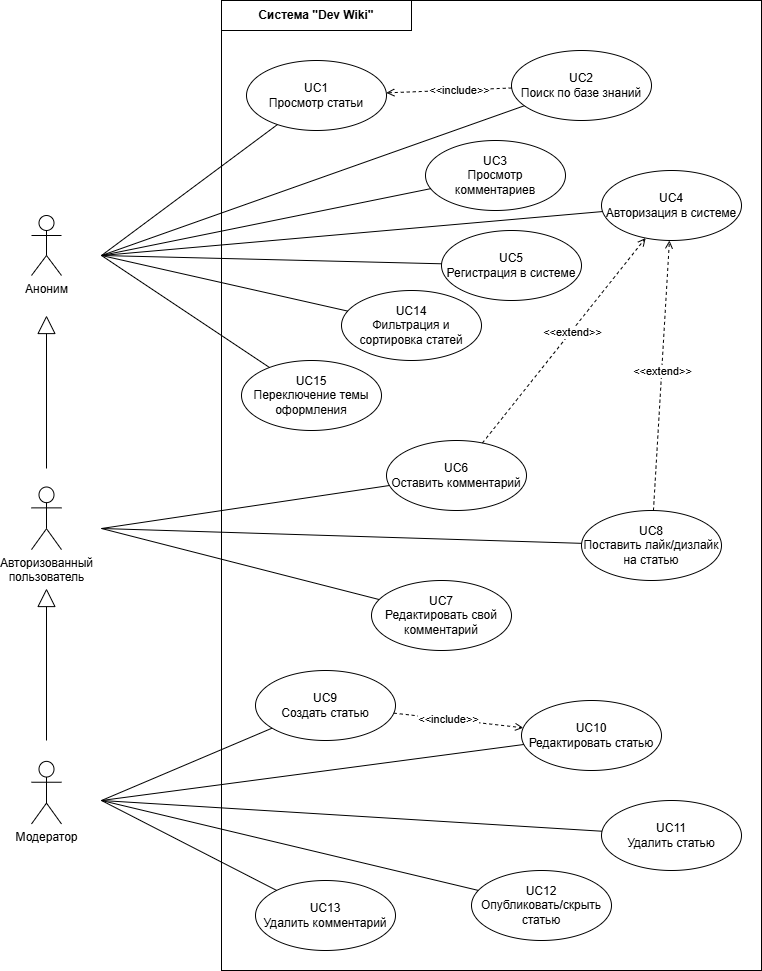

The diagram above was exported from draw.io. Its source (the exported page's mxGraphModel, read from the mxfile embedded in the PNG):
<mxGraphModel dx="2052" dy="1187" grid="1" gridSize="10" guides="1" tooltips="1" connect="1" arrows="1" fold="1" page="1" pageScale="1" pageWidth="827" pageHeight="1169" math="0" shadow="0">
  <root>
    <mxCell id="0" />
    <mxCell id="1" parent="0" />
    <mxCell id="fPFpWX3_GHsD80Ganz91-57" value="" style="rounded=0;whiteSpace=wrap;html=1;fillColor=none;" parent="1" vertex="1">
      <mxGeometry x="240" y="40" width="540" height="970" as="geometry" />
    </mxCell>
    <mxCell id="fPFpWX3_GHsD80Ganz91-4" value="" style="endArrow=block;endSize=16;endFill=0;html=1;rounded=0;entryX=0.5;entryY=1;entryDx=0;entryDy=0;exitX=0.5;exitY=0;exitDx=0;exitDy=0;" parent="1" edge="1">
      <mxGeometry width="160" relative="1" as="geometry">
        <mxPoint x="65" y="780" as="sourcePoint" />
        <mxPoint x="65" y="628" as="targetPoint" />
      </mxGeometry>
    </mxCell>
    <mxCell id="fPFpWX3_GHsD80Ganz91-5" value="" style="endArrow=block;endSize=16;endFill=0;html=1;rounded=0;entryX=0.5;entryY=1;entryDx=0;entryDy=0;exitX=0.5;exitY=0;exitDx=0;exitDy=0;" parent="1" edge="1">
      <mxGeometry width="160" relative="1" as="geometry">
        <mxPoint x="65" y="508" as="sourcePoint" />
        <mxPoint x="65" y="355" as="targetPoint" />
      </mxGeometry>
    </mxCell>
    <mxCell id="fPFpWX3_GHsD80Ganz91-6" value="UC1&lt;div&gt;Просмотр статьи&lt;/div&gt;" style="ellipse;whiteSpace=wrap;html=1;" parent="1" vertex="1">
      <mxGeometry x="265" y="100" width="140" height="70" as="geometry" />
    </mxCell>
    <mxCell id="fPFpWX3_GHsD80Ganz91-7" value="UC2&lt;div&gt;Поиск по базе знаний&lt;/div&gt;" style="ellipse;whiteSpace=wrap;html=1;" parent="1" vertex="1">
      <mxGeometry x="530" y="90" width="140" height="70" as="geometry" />
    </mxCell>
    <mxCell id="fPFpWX3_GHsD80Ganz91-8" value="UC3&lt;div&gt;Просмотр комментариев&lt;/div&gt;" style="ellipse;whiteSpace=wrap;html=1;" parent="1" vertex="1">
      <mxGeometry x="444" y="180" width="140" height="70" as="geometry" />
    </mxCell>
    <mxCell id="fPFpWX3_GHsD80Ganz91-9" value="UC4&lt;div&gt;Авторизация в системе&lt;/div&gt;" style="ellipse;whiteSpace=wrap;html=1;" parent="1" vertex="1">
      <mxGeometry x="620" y="210" width="140" height="70" as="geometry" />
    </mxCell>
    <mxCell id="fPFpWX3_GHsD80Ganz91-10" value="UC5&lt;div&gt;Регистрация в системе&lt;/div&gt;" style="ellipse;whiteSpace=wrap;html=1;" parent="1" vertex="1">
      <mxGeometry x="460" y="270" width="140" height="70" as="geometry" />
    </mxCell>
    <mxCell id="fPFpWX3_GHsD80Ganz91-11" value="UC6&lt;div&gt;Оставить комментарий&lt;/div&gt;" style="ellipse;whiteSpace=wrap;html=1;" parent="1" vertex="1">
      <mxGeometry x="405" y="480" width="140" height="70" as="geometry" />
    </mxCell>
    <mxCell id="fPFpWX3_GHsD80Ganz91-12" value="UC7&lt;div&gt;Редактировать свой комментарий&lt;/div&gt;" style="ellipse;whiteSpace=wrap;html=1;" parent="1" vertex="1">
      <mxGeometry x="390" y="620" width="140" height="70" as="geometry" />
    </mxCell>
    <mxCell id="fPFpWX3_GHsD80Ganz91-13" value="UC8&lt;div&gt;Поставить лайк/дизлайк на статью&lt;/div&gt;" style="ellipse;whiteSpace=wrap;html=1;" parent="1" vertex="1">
      <mxGeometry x="600" y="550" width="140" height="70" as="geometry" />
    </mxCell>
    <mxCell id="fPFpWX3_GHsD80Ganz91-14" value="UC9&lt;div&gt;Создать статью&lt;/div&gt;" style="ellipse;whiteSpace=wrap;html=1;" parent="1" vertex="1">
      <mxGeometry x="274" y="710" width="140" height="70" as="geometry" />
    </mxCell>
    <mxCell id="fPFpWX3_GHsD80Ganz91-15" value="UC10&lt;div&gt;Редактировать статью&lt;/div&gt;" style="ellipse;whiteSpace=wrap;html=1;" parent="1" vertex="1">
      <mxGeometry x="540" y="740" width="140" height="70" as="geometry" />
    </mxCell>
    <mxCell id="fPFpWX3_GHsD80Ganz91-16" value="UC11&lt;div&gt;Удалить статью&lt;/div&gt;" style="ellipse;whiteSpace=wrap;html=1;" parent="1" vertex="1">
      <mxGeometry x="620" y="840" width="140" height="70" as="geometry" />
    </mxCell>
    <mxCell id="fPFpWX3_GHsD80Ganz91-17" value="UC12&lt;div&gt;Опубликовать/скрыть статью&lt;/div&gt;" style="ellipse;whiteSpace=wrap;html=1;" parent="1" vertex="1">
      <mxGeometry x="490" y="910" width="140" height="70" as="geometry" />
    </mxCell>
    <mxCell id="fPFpWX3_GHsD80Ganz91-18" value="UC13&lt;div&gt;Удалить комментарий&lt;/div&gt;" style="ellipse;whiteSpace=wrap;html=1;" parent="1" vertex="1">
      <mxGeometry x="274" y="920" width="140" height="70" as="geometry" />
    </mxCell>
    <mxCell id="fPFpWX3_GHsD80Ganz91-19" value="UC14&lt;div&gt;Фильтрация и сортировка статей&lt;/div&gt;" style="ellipse;whiteSpace=wrap;html=1;" parent="1" vertex="1">
      <mxGeometry x="360" y="330" width="140" height="70" as="geometry" />
    </mxCell>
    <mxCell id="fPFpWX3_GHsD80Ganz91-20" value="UC15&lt;div&gt;Переключение темы оформления&lt;/div&gt;" style="ellipse;whiteSpace=wrap;html=1;" parent="1" vertex="1">
      <mxGeometry x="260" y="400" width="140" height="70" as="geometry" />
    </mxCell>
    <mxCell id="fPFpWX3_GHsD80Ganz91-58" value="Система &quot;Dev Wiki&quot;" style="rounded=0;whiteSpace=wrap;html=1;fillColor=none;fontStyle=1" parent="1" vertex="1">
      <mxGeometry x="240" y="40" width="190" height="30" as="geometry" />
    </mxCell>
    <mxCell id="fPFpWX3_GHsD80Ganz91-60" value="" style="endArrow=none;html=1;rounded=0;exitX=1;exitY=0.5;exitDx=0;exitDy=0;" parent="1" target="fPFpWX3_GHsD80Ganz91-6" edge="1">
      <mxGeometry width="50" height="50" relative="1" as="geometry">
        <mxPoint x="120" y="295" as="sourcePoint" />
        <mxPoint x="230" y="280" as="targetPoint" />
      </mxGeometry>
    </mxCell>
    <mxCell id="fPFpWX3_GHsD80Ganz91-61" value="" style="endArrow=none;html=1;rounded=0;exitX=1;exitY=0.5;exitDx=0;exitDy=0;" parent="1" target="fPFpWX3_GHsD80Ganz91-7" edge="1">
      <mxGeometry width="50" height="50" relative="1" as="geometry">
        <mxPoint x="120" y="295" as="sourcePoint" />
        <mxPoint x="306" y="174" as="targetPoint" />
      </mxGeometry>
    </mxCell>
    <mxCell id="fPFpWX3_GHsD80Ganz91-62" value="" style="endArrow=none;html=1;rounded=0;exitX=1;exitY=0.5;exitDx=0;exitDy=0;" parent="1" target="fPFpWX3_GHsD80Ganz91-8" edge="1">
      <mxGeometry width="50" height="50" relative="1" as="geometry">
        <mxPoint x="120" y="295" as="sourcePoint" />
        <mxPoint x="309" y="245" as="targetPoint" />
      </mxGeometry>
    </mxCell>
    <mxCell id="fPFpWX3_GHsD80Ganz91-63" value="" style="endArrow=none;html=1;rounded=0;exitX=1;exitY=0.5;exitDx=0;exitDy=0;" parent="1" target="fPFpWX3_GHsD80Ganz91-9" edge="1">
      <mxGeometry width="50" height="50" relative="1" as="geometry">
        <mxPoint x="120" y="295" as="sourcePoint" />
        <mxPoint x="464" y="247" as="targetPoint" />
      </mxGeometry>
    </mxCell>
    <mxCell id="fPFpWX3_GHsD80Ganz91-64" value="" style="endArrow=none;html=1;rounded=0;exitX=1;exitY=0.5;exitDx=0;exitDy=0;" parent="1" target="fPFpWX3_GHsD80Ganz91-10" edge="1">
      <mxGeometry width="50" height="50" relative="1" as="geometry">
        <mxPoint x="120" y="295" as="sourcePoint" />
        <mxPoint x="611" y="261" as="targetPoint" />
      </mxGeometry>
    </mxCell>
    <mxCell id="fPFpWX3_GHsD80Ganz91-65" value="" style="endArrow=none;html=1;rounded=0;exitX=1;exitY=0.5;exitDx=0;exitDy=0;" parent="1" target="fPFpWX3_GHsD80Ganz91-19" edge="1">
      <mxGeometry width="50" height="50" relative="1" as="geometry">
        <mxPoint x="120" y="295" as="sourcePoint" />
        <mxPoint x="492" y="347" as="targetPoint" />
      </mxGeometry>
    </mxCell>
    <mxCell id="fPFpWX3_GHsD80Ganz91-66" value="" style="endArrow=none;html=1;rounded=0;exitX=1;exitY=0.5;exitDx=0;exitDy=0;" parent="1" target="fPFpWX3_GHsD80Ganz91-20" edge="1">
      <mxGeometry width="50" height="50" relative="1" as="geometry">
        <mxPoint x="120" y="295" as="sourcePoint" />
        <mxPoint x="422" y="405" as="targetPoint" />
      </mxGeometry>
    </mxCell>
    <mxCell id="fPFpWX3_GHsD80Ganz91-67" value="" style="endArrow=none;html=1;rounded=0;exitX=1;exitY=0.5;exitDx=0;exitDy=0;" parent="1" target="fPFpWX3_GHsD80Ganz91-11" edge="1">
      <mxGeometry width="50" height="50" relative="1" as="geometry">
        <mxPoint x="120" y="568" as="sourcePoint" />
        <mxPoint x="304" y="390" as="targetPoint" />
      </mxGeometry>
    </mxCell>
    <mxCell id="fPFpWX3_GHsD80Ganz91-68" value="" style="endArrow=none;html=1;rounded=0;exitX=1;exitY=0.5;exitDx=0;exitDy=0;" parent="1" target="fPFpWX3_GHsD80Ganz91-12" edge="1">
      <mxGeometry width="50" height="50" relative="1" as="geometry">
        <mxPoint x="120" y="568" as="sourcePoint" />
        <mxPoint x="326" y="550" as="targetPoint" />
      </mxGeometry>
    </mxCell>
    <mxCell id="fPFpWX3_GHsD80Ganz91-69" value="" style="endArrow=none;html=1;rounded=0;exitX=1;exitY=0.5;exitDx=0;exitDy=0;" parent="1" target="fPFpWX3_GHsD80Ganz91-13" edge="1">
      <mxGeometry width="50" height="50" relative="1" as="geometry">
        <mxPoint x="120" y="568" as="sourcePoint" />
        <mxPoint x="463" y="798" as="targetPoint" />
      </mxGeometry>
    </mxCell>
    <mxCell id="fPFpWX3_GHsD80Ganz91-70" value="" style="endArrow=none;html=1;rounded=0;exitX=1;exitY=0.5;exitDx=0;exitDy=0;" parent="1" target="fPFpWX3_GHsD80Ganz91-14" edge="1">
      <mxGeometry width="50" height="50" relative="1" as="geometry">
        <mxPoint x="120" y="840" as="sourcePoint" />
        <mxPoint x="383" y="575" as="targetPoint" />
      </mxGeometry>
    </mxCell>
    <mxCell id="fPFpWX3_GHsD80Ganz91-71" value="" style="endArrow=none;html=1;rounded=0;exitX=1;exitY=0.5;exitDx=0;exitDy=0;" parent="1" target="fPFpWX3_GHsD80Ganz91-15" edge="1">
      <mxGeometry width="50" height="50" relative="1" as="geometry">
        <mxPoint x="120" y="840" as="sourcePoint" />
        <mxPoint x="315" y="895" as="targetPoint" />
      </mxGeometry>
    </mxCell>
    <mxCell id="fPFpWX3_GHsD80Ganz91-72" value="" style="endArrow=none;html=1;rounded=0;exitX=1;exitY=0.5;exitDx=0;exitDy=0;" parent="1" target="fPFpWX3_GHsD80Ganz91-16" edge="1">
      <mxGeometry width="50" height="50" relative="1" as="geometry">
        <mxPoint x="120" y="840" as="sourcePoint" />
        <mxPoint x="458" y="900" as="targetPoint" />
      </mxGeometry>
    </mxCell>
    <mxCell id="fPFpWX3_GHsD80Ganz91-73" value="" style="endArrow=none;html=1;rounded=0;exitX=1;exitY=0.5;exitDx=0;exitDy=0;" parent="1" target="fPFpWX3_GHsD80Ganz91-17" edge="1">
      <mxGeometry width="50" height="50" relative="1" as="geometry">
        <mxPoint x="120" y="840" as="sourcePoint" />
        <mxPoint x="607" y="905" as="targetPoint" />
      </mxGeometry>
    </mxCell>
    <mxCell id="fPFpWX3_GHsD80Ganz91-74" value="" style="endArrow=none;html=1;rounded=0;exitX=1;exitY=0.5;exitDx=0;exitDy=0;" parent="1" target="fPFpWX3_GHsD80Ganz91-18" edge="1">
      <mxGeometry width="50" height="50" relative="1" as="geometry">
        <mxPoint x="120" y="840" as="sourcePoint" />
        <mxPoint x="759" y="908" as="targetPoint" />
      </mxGeometry>
    </mxCell>
    <mxCell id="fPFpWX3_GHsD80Ganz91-75" value="" style="endArrow=open;html=1;rounded=0;dashed=1;endFill=0;" parent="1" source="fPFpWX3_GHsD80Ganz91-11" target="fPFpWX3_GHsD80Ganz91-9" edge="1">
      <mxGeometry width="50" height="50" relative="1" as="geometry">
        <mxPoint x="620" y="760" as="sourcePoint" />
        <mxPoint x="670" y="710" as="targetPoint" />
      </mxGeometry>
    </mxCell>
    <mxCell id="fPFpWX3_GHsD80Ganz91-76" value="&amp;lt;&amp;lt;extend&amp;gt;&amp;gt;" style="edgeLabel;html=1;align=center;verticalAlign=middle;resizable=0;points=[];" parent="fPFpWX3_GHsD80Ganz91-75" vertex="1" connectable="0">
      <mxGeometry x="-0.4424" relative="1" as="geometry">
        <mxPoint x="44" y="-54" as="offset" />
      </mxGeometry>
    </mxCell>
    <mxCell id="fPFpWX3_GHsD80Ganz91-77" value="" style="endArrow=open;html=1;rounded=0;dashed=1;endFill=0;" parent="1" source="fPFpWX3_GHsD80Ganz91-7" target="fPFpWX3_GHsD80Ganz91-6" edge="1">
      <mxGeometry width="50" height="50" relative="1" as="geometry">
        <mxPoint x="424" y="504" as="sourcePoint" />
        <mxPoint x="666" y="286" as="targetPoint" />
      </mxGeometry>
    </mxCell>
    <mxCell id="fPFpWX3_GHsD80Ganz91-79" value="&amp;lt;&amp;lt;include&amp;gt;&amp;gt;" style="edgeLabel;html=1;align=center;verticalAlign=middle;resizable=0;points=[];" parent="fPFpWX3_GHsD80Ganz91-77" vertex="1" connectable="0">
      <mxGeometry x="-0.1551" relative="1" as="geometry">
        <mxPoint as="offset" />
      </mxGeometry>
    </mxCell>
    <mxCell id="fPFpWX3_GHsD80Ganz91-80" value="" style="endArrow=open;html=1;rounded=0;dashed=1;endFill=0;" parent="1" source="fPFpWX3_GHsD80Ganz91-14" target="fPFpWX3_GHsD80Ganz91-15" edge="1">
      <mxGeometry width="50" height="50" relative="1" as="geometry">
        <mxPoint x="725" y="486" as="sourcePoint" />
        <mxPoint x="600" y="490" as="targetPoint" />
      </mxGeometry>
    </mxCell>
    <mxCell id="fPFpWX3_GHsD80Ganz91-81" value="&amp;lt;&amp;lt;include&amp;gt;&amp;gt;" style="edgeLabel;html=1;align=center;verticalAlign=middle;resizable=0;points=[];" parent="fPFpWX3_GHsD80Ganz91-80" vertex="1" connectable="0">
      <mxGeometry x="-0.1551" relative="1" as="geometry">
        <mxPoint as="offset" />
      </mxGeometry>
    </mxCell>
    <mxCell id="fPFpWX3_GHsD80Ganz91-2" value="Авторизованный&lt;br&gt;пользователь" style="shape=umlActor;verticalLabelPosition=bottom;verticalAlign=top;html=1;" parent="1" vertex="1">
      <mxGeometry x="50" y="526.5047826086957" width="30" height="62.608695652173914" as="geometry" />
    </mxCell>
    <mxCell id="fPFpWX3_GHsD80Ganz91-3" value="Модератор" style="shape=umlActor;verticalLabelPosition=bottom;verticalAlign=top;html=1;container=0;" parent="1" vertex="1">
      <mxGeometry x="50" y="800.8695652173913" width="30" height="62.608695652173914" as="geometry" />
    </mxCell>
    <mxCell id="fPFpWX3_GHsD80Ganz91-1" value="Аноним" style="shape=umlActor;verticalLabelPosition=bottom;verticalAlign=top;html=1;" parent="1" vertex="1">
      <mxGeometry x="50" y="255" width="30" height="60" as="geometry" />
    </mxCell>
    <mxCell id="qnxkKjFJmE3RMHLNpBCs-1" value="" style="endArrow=open;html=1;rounded=0;dashed=1;endFill=0;" parent="1" source="fPFpWX3_GHsD80Ganz91-13" target="fPFpWX3_GHsD80Ganz91-9" edge="1">
      <mxGeometry width="50" height="50" relative="1" as="geometry">
        <mxPoint x="511" y="492" as="sourcePoint" />
        <mxPoint x="674" y="288" as="targetPoint" />
      </mxGeometry>
    </mxCell>
    <mxCell id="qnxkKjFJmE3RMHLNpBCs-2" value="&amp;lt;&amp;lt;extend&amp;gt;&amp;gt;" style="edgeLabel;html=1;align=center;verticalAlign=middle;resizable=0;points=[];" parent="qnxkKjFJmE3RMHLNpBCs-1" vertex="1" connectable="0">
      <mxGeometry x="-0.4424" relative="1" as="geometry">
        <mxPoint x="4" y="-65" as="offset" />
      </mxGeometry>
    </mxCell>
  </root>
</mxGraphModel>